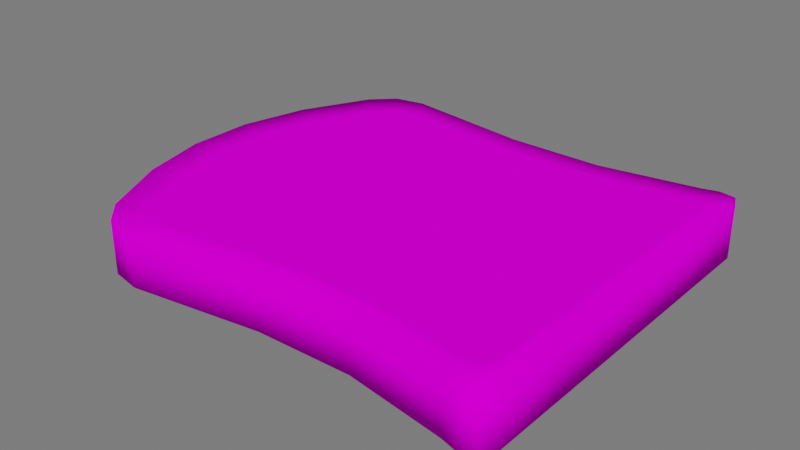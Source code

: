 # Source: Pao_cortado.blend  (saved by Blender 3.4.6; exported with 4.5.12 LTS)
import bpy
from mathutils import Matrix  # noqa: F401  (used for matrix-valued properties, if any)

bpy.ops.wm.read_factory_settings(use_empty=True)
scene = bpy.context.scene
scene.name = 'Scene'

# ---- collections
col_collection = bpy.data.collections.new('Collection'); scene.collection.children.link(col_collection)

# ---- images (referenced by path relative to the original .blend; pixels are not part of the script)
import os
ASSET_DIR = os.environ.get("B2B_ASSET_DIR", "")  # directory of the original .blend (textures are referenced by path, not embedded)
HERE = os.path.dirname(os.path.abspath(__file__))  # packed textures are extracted next to this script under _unpacked/

def load_image(name, relpath, width, height, colorspace="sRGB"):
    """Load a texture the original file referenced (path relative to the .blend, or extracted next to this script)."""
    p = next((c for c in (os.path.join(HERE, relpath), os.path.join(ASSET_DIR, relpath)) if relpath and os.path.exists(c)), "")
    if p:
        img = bpy.data.images.load(p, check_existing=True)
        img.name = name
    else:  # same state as the original file: an image datablock whose file is absent (Cycles renders it pink)
        img = bpy.data.images.new(name, width, height)
        img.source = "FILE"
        img.filepath = "//" + (relpath or name)
    img.colorspace_settings.name = colorspace
    return img
img_atlas_texturas_png = load_image('Atlas_texturas.png', 'Atlas_texturas.png', 1024, 1024, 'sRGB')

# ---- materials (node trees are filled in below, after node groups)
mat_atlas = bpy.data.materials.new('Atlas')
mat_atlas.use_transparent_shadow = False

# ---- material node trees
mat_atlas.use_nodes = True; mat_atlas.node_tree.nodes.clear()
_N = mat_atlas.node_tree.nodes; _L = mat_atlas.node_tree.links
n0 = _N.new('ShaderNodeOutputMaterial'); n0.name = 'Material Output'; n0.location = (300, 300)
n1 = _N.new('ShaderNodeBsdfPrincipled'); n1.name = 'Principled BSDF'; n1.location = (10, 300)
n1.distribution = 'GGX'
n1.subsurface_method = 'RANDOM_WALK_SKIN'
n1.inputs[3].default_value = 1.45
n1.inputs[13].default_value = 0.0
n1.inputs[27].default_value = (0.0, 0.0, 0.0, 1.0)
n1.inputs[28].default_value = 1.0
n2 = _N.new('ShaderNodeTexImage'); n2.name = 'Image Texture'; n2.location = (-449, 225)
n2.image = img_atlas_texturas_png
_L.new(n1.outputs[0], n0.inputs[0])
_L.new(n2.outputs[0], n1.inputs[0])
n0.is_active_output = True

# ---- world
world_world = bpy.data.worlds.new('World'); scene.world = world_world
world_world.use_nodes = True; world_world.node_tree.nodes.clear()
_N = world_world.node_tree.nodes; _L = world_world.node_tree.links
n0 = _N.new('ShaderNodeOutputWorld'); n0.name = 'World Output'; n0.location = (300, 300)
n1 = _N.new('ShaderNodeBackground'); n1.name = 'Background'; n1.location = (10, 300)
n1.inputs[0].default_value = (0.05088, 0.05088, 0.05088, 1.0)
n1.inputs[1].default_value = 3.4
_L.new(n1.outputs[0], n0.inputs[0])
n0.is_active_output = True
world_world.color = (0.05088, 0.05088, 0.05088)
world_world.use_sun_shadow = False
world_world.sun_shadow_jitter_overblur = 0.0

# ---- meshes
me_plane_013 = bpy.data.meshes.new('Plane.013')
me_plane_013.from_pydata([(-0.9467, -0.807, 0.0), (-0.8773, 0.1626, 0.0), (-0.8691, -0.3157, 0.0), (0.8773, 0.1626, 0.0), (0.9467, -0.807, 0.0), (0.8691, -0.3157, 0.0), (0.9467, -0.807, 0.2606), (0.8773, 0.1626, 0.2606), (0.8691, -0.3157, 0.2606), (-0.9467, -0.807, 0.2606), (-0.8691, -0.3157, 0.2606), (-0.8773, 0.1626, 0.2606), (-0.1647, -1.0, 0.0), (-0.5004, -1.0, 0.0), (0.5004, -1.0, 0.0), (0.1647, -1.0, 0.0), (0.1648, 1.328, 0.0), (0.5, 1.246, 0.0), (-0.5, 1.246, 0.0), (-0.1648, 1.328, 0.0), (-0.5004, -1.0, 0.2606), (-0.1647, -1.0, 0.2606), (-0.1648, 1.328, 0.2606), (-0.5, 1.246, 0.2606), (0.5, 1.246, 0.2606), (0.1648, 1.328, 0.2606), (0.1647, -1.0, 0.2606), (0.5004, -1.0, 0.2606), (-0.9735, 0.8192, 0.0), (-0.836, 1.081, 0.0), (-0.9442, 0.9707, 0.0), (0.836, 1.081, 0.0), (0.9735, 0.8192, 0.0), (0.9442, 0.9707, 0.0), (0.9735, 0.8192, 0.2606), (0.836, 1.081, 0.2606), (0.9442, 0.9707, 0.2606), (-0.836, 1.081, 0.2606), (-0.9735, 0.8192, 0.2606), (-0.9442, 0.9707, 0.2606), (-0.8789, -1.0, 0.0), (-0.9678, -0.8832, 0.0), (-0.9551, -0.9658, 0.0), (0.9678, -0.8832, 0.0), (0.8789, -1.0, 0.0), (0.9551, -0.9658, 0.0), (0.8789, -1.0, 0.2606), (0.9678, -0.8832, 0.2606), (0.9551, -0.9658, 0.2606), (-0.9678, -0.8832, 0.2606), (-0.8789, -1.0, 0.2606), (-0.9551, -0.9658, 0.2606), (-0.4202, -0.891, 0.2606), (-0.1383, -0.891, 0.2606), (0.7298, -0.289, 0.2606), (0.7367, 0.1319, 0.2606), (-0.7367, 0.1319, 0.0), (-0.7298, -0.289, 0.0), (-0.795, -0.7213, 0.0), (0.7298, -0.289, 0.0), (0.7367, 0.1319, 0.0), (-0.7298, -0.289, 0.2606), (-0.795, -0.7213, 0.2606), (-0.7367, 0.1319, 0.2606), (0.795, -0.7213, 0.0), (0.795, -0.7213, 0.2606), (-0.4202, -0.891, 0.0), (-0.1383, -0.891, 0.0), (-0.1384, 1.157, 0.0), (-0.4199, 1.085, 0.0), (0.4199, 1.085, 0.0), (0.1384, 1.157, 0.0), (0.1383, -0.891, 0.0), (0.4202, -0.891, 0.0), (-0.1384, 1.157, 0.2606), (-0.4199, 1.085, 0.2606), (0.4199, 1.085, 0.2606), (0.1384, 1.157, 0.2606), (0.1383, -0.891, 0.2606), (0.4202, -0.891, 0.2606), (-0.7929, 0.8429, 0.0), (-0.8175, 0.7097, 0.0), (-0.8175, 0.7097, 0.2606), (-0.7929, 0.8429, 0.2606), (-0.702, 0.9397, 0.0), (-0.702, 0.9397, 0.2606), (0.7929, 0.8429, 0.2606), (0.8175, 0.7097, 0.2606), (0.8175, 0.7097, 0.0), (0.7929, 0.8429, 0.0), (0.702, 0.9397, 0.2606), (0.702, 0.9397, 0.0), (-0.802, -0.8609, 0.0), (-0.738, -0.891, 0.0), (-0.738, -0.891, 0.2606), (-0.802, -0.8609, 0.2606), (-0.8127, -0.7883, 0.0), (-0.8127, -0.7883, 0.2606), (0.802, -0.8609, 0.0), (0.8127, -0.7883, 0.0), (0.8127, -0.7883, 0.2606), (0.802, -0.8609, 0.2606), (0.738, -0.891, 0.0), (0.738, -0.891, 0.2606)], [], [(31, 17, 24, 35), (34, 36, 86, 87), (14, 44, 46, 27), (45, 44, 102, 98), (18, 29, 37, 23), (15, 12, 67, 72), (37, 39, 83, 85), (48, 47, 100, 101), (30, 29, 84, 80), (14, 15, 72, 73), (43, 45, 98, 99), (21, 26, 78, 53), (39, 38, 82, 83), (49, 51, 95, 97), (6, 8, 54, 65), (28, 30, 80, 81), (42, 41, 96, 92), (5, 4, 64, 59), (16, 17, 70, 71), (26, 27, 79, 78), (40, 13, 20, 50), (11, 10, 61, 63), (51, 50, 94, 95), (10, 9, 62, 61), (18, 19, 68, 69), (3, 5, 59, 60), (40, 42, 92, 93), (0, 2, 57, 58), (24, 25, 77, 76), (35, 24, 76, 90), (2, 1, 56, 57), (17, 31, 91, 70), (12, 13, 66, 67), (22, 23, 75, 74), (7, 34, 87, 55), (32, 3, 60, 88), (23, 37, 85, 75), (27, 46, 103, 79), (29, 18, 69, 84), (2, 0, 9, 10), (3, 32, 34, 7), (44, 14, 73, 102), (38, 11, 63, 82), (5, 3, 7, 8), (15, 14, 27, 26), (19, 18, 23, 22), (47, 6, 65, 100), (43, 4, 6, 47), (8, 7, 55, 54), (4, 5, 8, 6), (1, 2, 10, 11), (17, 16, 25, 24), (16, 19, 22, 25), (12, 15, 26, 21), (1, 28, 81, 56), (13, 12, 21, 20), (28, 38, 39, 30), (30, 39, 37, 29), (34, 32, 33, 36), (36, 33, 31, 35), (28, 1, 11, 38), (40, 50, 51, 42), (42, 51, 49, 41), (43, 47, 48, 45), (45, 48, 46, 44), (0, 41, 49, 9), (75, 85, 83, 82, 63, 61, 62, 97, 95, 94, 52, 53, 78, 79, 103, 101, 100, 65, 54, 55, 87, 86, 90, 76, 77, 74), (25, 22, 74, 77), (46, 48, 101, 103), (33, 32, 88, 89), (41, 0, 58, 96), (9, 49, 97, 62), (20, 21, 53, 52), (36, 35, 90, 86), (19, 16, 71, 68), (13, 40, 93, 66), (31, 33, 89, 91), (50, 20, 52, 94), (4, 43, 99, 64), (68, 71, 70, 91, 89, 88, 60, 59, 64, 99, 98, 102, 73, 72, 67, 66, 93, 92, 96, 58, 57, 56, 81, 80, 84, 69)])
me_plane_013.polygons.foreach_set('use_smooth', [True] * 80)
_uv = me_plane_013.uv_layers.new(name='UVMap')
_uv.uv.foreach_set('vector', [0.1877, 0.7275, 0.1883, 0.732, 0.1646, 0.7322, 0.1651, 0.7277, 0.165, 0.7241, 0.1653, 0.7259, 0.1626, 0.7254, 0.1625, 0.7231, 0.1897, 0.6939, 0.1869, 0.6986, 0.1655, 0.6985, 0.1627, 0.6935, 0.1866, 0.6996, 0.1869, 0.6986, 0.1895, 0.6983, 0.1891, 0.6995, 0.1882, 0.7445, 0.1877, 0.7489, 0.1652, 0.7491, 0.1646, 0.7446, 0.1907, 0.6891, 0.191, 0.6842, 0.1926, 0.6847, 0.1924, 0.6889, 0.1652, 0.7491, 0.1654, 0.7509, 0.1628, 0.7514, 0.1626, 0.7493, 0.1657, 0.6994, 0.1655, 0.7003, 0.163, 0.7007, 0.1632, 0.6994, 0.1875, 0.7508, 0.1877, 0.7489, 0.1904, 0.7491, 0.1902, 0.7512, 0.1897, 0.6939, 0.1907, 0.6891, 0.1924, 0.6889, 0.1916, 0.6933, 0.1868, 0.7004, 0.1866, 0.6996, 0.1891, 0.6995, 0.1894, 0.7009, 0.1617, 0.6836, 0.1618, 0.6885, 0.1601, 0.6882, 0.16, 0.684, 0.1654, 0.7509, 0.1651, 0.7527, 0.1627, 0.7536, 0.1628, 0.7514, 0.1627, 0.7765, 0.1625, 0.7777, 0.1604, 0.776, 0.1606, 0.7748, 0.165, 0.7012, 0.1627, 0.7079, 0.1606, 0.7082, 0.1624, 0.7017, 0.1879, 0.7525, 0.1875, 0.7508, 0.1902, 0.7512, 0.1904, 0.7535, 0.1904, 0.7779, 0.1902, 0.7768, 0.1922, 0.7753, 0.1925, 0.7763, 0.1898, 0.7083, 0.1873, 0.7013, 0.19, 0.7018, 0.1919, 0.7086, 0.1884, 0.7363, 0.1883, 0.732, 0.1907, 0.7321, 0.1907, 0.7364, 0.1618, 0.6885, 0.1627, 0.6935, 0.1607, 0.6928, 0.1601, 0.6882, 0.1906, 0.6735, 0.1909, 0.6792, 0.1619, 0.6786, 0.1624, 0.6733, 0.1627, 0.7614, 0.1622, 0.7681, 0.1603, 0.7676, 0.1607, 0.7617, 0.1623, 0.6721, 0.1624, 0.6733, 0.1606, 0.675, 0.1603, 0.6739, 0.1622, 0.7681, 0.1626, 0.7754, 0.1605, 0.7738, 0.1603, 0.7676, 0.1882, 0.7445, 0.1884, 0.7403, 0.1906, 0.7403, 0.1907, 0.7444, 0.19, 0.7151, 0.1898, 0.7083, 0.1919, 0.7086, 0.192, 0.7147, 0.1906, 0.6735, 0.1907, 0.6723, 0.1927, 0.6743, 0.1924, 0.6754, 0.1904, 0.7757, 0.1908, 0.7687, 0.1927, 0.7681, 0.1924, 0.7743, 0.1646, 0.7322, 0.1645, 0.7364, 0.1622, 0.7365, 0.1621, 0.7323, 0.1651, 0.7277, 0.1646, 0.7322, 0.1621, 0.7323, 0.1624, 0.7275, 0.1908, 0.7687, 0.1903, 0.7618, 0.1924, 0.7621, 0.1927, 0.7681, 0.1883, 0.732, 0.1877, 0.7275, 0.1904, 0.7273, 0.1907, 0.7321, 0.191, 0.6842, 0.1909, 0.6792, 0.1926, 0.6804, 0.1926, 0.6847, 0.1645, 0.7405, 0.1646, 0.7446, 0.1622, 0.7445, 0.1623, 0.7404, 0.1626, 0.7148, 0.165, 0.7241, 0.1625, 0.7231, 0.1606, 0.7144, 0.1878, 0.7239, 0.19, 0.7151, 0.192, 0.7147, 0.1902, 0.723, 0.1646, 0.7446, 0.1652, 0.7491, 0.1626, 0.7493, 0.1622, 0.7445, 0.1627, 0.6935, 0.1655, 0.6985, 0.1628, 0.6981, 0.1607, 0.6928, 0.1877, 0.7489, 0.1882, 0.7445, 0.1907, 0.7444, 0.1904, 0.7491, 0.1908, 0.7687, 0.1904, 0.7757, 0.1626, 0.7754, 0.1622, 0.7681, 0.19, 0.7151, 0.1878, 0.7239, 0.165, 0.7241, 0.1626, 0.7148, 0.1869, 0.6986, 0.1897, 0.6939, 0.1916, 0.6933, 0.1895, 0.6983, 0.1651, 0.7527, 0.1627, 0.7614, 0.1607, 0.7617, 0.1627, 0.7536, 0.1898, 0.7083, 0.19, 0.7151, 0.1626, 0.7148, 0.1627, 0.7079, 0.1907, 0.6891, 0.1897, 0.6939, 0.1627, 0.6935, 0.1618, 0.6885, 0.1884, 0.7403, 0.1882, 0.7445, 0.1646, 0.7446, 0.1645, 0.7405, 0.1655, 0.7003, 0.165, 0.7012, 0.1624, 0.7017, 0.163, 0.7007, 0.1868, 0.7004, 0.1873, 0.7013, 0.165, 0.7012, 0.1655, 0.7003, 0.1627, 0.7079, 0.1626, 0.7148, 0.1606, 0.7144, 0.1606, 0.7082, 0.1873, 0.7013, 0.1898, 0.7083, 0.1627, 0.7079, 0.165, 0.7012, 0.1903, 0.7618, 0.1908, 0.7687, 0.1622, 0.7681, 0.1627, 0.7614, 0.1883, 0.732, 0.1884, 0.7363, 0.1645, 0.7364, 0.1646, 0.7322, 0.1884, 0.7363, 0.1884, 0.7403, 0.1645, 0.7405, 0.1645, 0.7364, 0.191, 0.6842, 0.1907, 0.6891, 0.1618, 0.6885, 0.1617, 0.6836, 0.1903, 0.7618, 0.1879, 0.7525, 0.1904, 0.7535, 0.1924, 0.7621, 0.1909, 0.6792, 0.191, 0.6842, 0.1617, 0.6836, 0.1619, 0.6786, 0.1879, 0.7525, 0.1651, 0.7527, 0.1654, 0.7509, 0.1875, 0.7508, 0.1875, 0.7508, 0.1654, 0.7509, 0.1652, 0.7491, 0.1877, 0.7489, 0.165, 0.7241, 0.1878, 0.7239, 0.1875, 0.7258, 0.1653, 0.7259, 0.1653, 0.7259, 0.1875, 0.7258, 0.1877, 0.7275, 0.1651, 0.7277, 0.1879, 0.7525, 0.1903, 0.7618, 0.1627, 0.7614, 0.1651, 0.7527, 0.1906, 0.6735, 0.1624, 0.6733, 0.1623, 0.6721, 0.1907, 0.6723, 0.1904, 0.7779, 0.1625, 0.7777, 0.1627, 0.7765, 0.1902, 0.7768, 0.1868, 0.7004, 0.1655, 0.7003, 0.1657, 0.6994, 0.1866, 0.6996, 0.1866, 0.6996, 0.1657, 0.6994, 0.1655, 0.6985, 0.1869, 0.6986, 0.1904, 0.7757, 0.1902, 0.7768, 0.1627, 0.7765, 0.1626, 0.7754, 0.03194, 0.7783, 0.01628, 0.7703, 0.01123, 0.7649, 0.009869, 0.7575, 0.01436, 0.7254, 0.01473, 0.702, 0.01112, 0.678, 0.01014, 0.6743, 0.01073, 0.6703, 0.01428, 0.6686, 0.03192, 0.6686, 0.04757, 0.6686, 0.06293, 0.6686, 0.07858, 0.6686, 0.09622, 0.6686, 0.09978, 0.6703, 0.1004, 0.6743, 0.09939, 0.678, 0.09577, 0.702, 0.09615, 0.7254, 0.1006, 0.7575, 0.09927, 0.7649, 0.09422, 0.7703, 0.07856, 0.7783, 0.06293, 0.7823, 0.04757, 0.7823, 0.1645, 0.7364, 0.1645, 0.7405, 0.1623, 0.7404, 0.1622, 0.7365, 0.1655, 0.6985, 0.1657, 0.6994, 0.1632, 0.6994, 0.1628, 0.6981, 0.1875, 0.7258, 0.1878, 0.7239, 0.1902, 0.723, 0.1901, 0.7252, 0.1902, 0.7768, 0.1904, 0.7757, 0.1924, 0.7743, 0.1922, 0.7753, 0.1626, 0.7754, 0.1627, 0.7765, 0.1606, 0.7748, 0.1605, 0.7738, 0.1619, 0.6786, 0.1617, 0.6836, 0.16, 0.684, 0.1602, 0.6797, 0.1653, 0.7259, 0.1651, 0.7277, 0.1624, 0.7275, 0.1626, 0.7254, 0.1884, 0.7403, 0.1884, 0.7363, 0.1907, 0.7364, 0.1906, 0.7403, 0.1909, 0.6792, 0.1906, 0.6735, 0.1924, 0.6754, 0.1926, 0.6804, 0.1877, 0.7275, 0.1875, 0.7258, 0.1901, 0.7252, 0.1904, 0.7273, 0.1624, 0.6733, 0.1619, 0.6786, 0.1602, 0.6797, 0.1606, 0.675, 0.1873, 0.7013, 0.1868, 0.7004, 0.1894, 0.7009, 0.19, 0.7018, 0.04757, 0.7823, 0.06293, 0.7823, 0.07856, 0.7783, 0.09422, 0.7703, 0.09927, 0.7649, 0.1006, 0.7575, 0.09615, 0.7254, 0.09577, 0.702, 0.09939, 0.678, 0.1004, 0.6743, 0.09978, 0.6703, 0.09622, 0.6686, 0.07858, 0.6686, 0.06293, 0.6686, 0.04757, 0.6686, 0.03192, 0.6686, 0.01428, 0.6686, 0.01073, 0.6703, 0.01014, 0.6743, 0.01112, 0.678, 0.01473, 0.702, 0.01436, 0.7254, 0.009869, 0.7575, 0.01123, 0.7649, 0.01628, 0.7703, 0.03194, 0.7783])
me_plane_013.materials.append(mat_atlas)
me_plane_013.update()

# ---- objects
ob_plane_034 = bpy.data.objects.new('Plane.034', me_plane_013)

# ---- transforms, parenting, visibility, modifiers, constraints
ob_plane_034.location = (0.1707, 0.005508, 0.004413)
ob_plane_034.rotation_euler = (0.0, -0.0, 1.571)
ob_plane_034.scale = (1.101, 1.101, 1.101)

# ---- collection membership
col_collection.objects.link(ob_plane_034)

# ---- scene / render settings (as saved in the file)
scene.frame_start = 1; scene.frame_end = 34; scene.frame_set(21)
scene.render.engine = 'BLENDER_EEVEE_NEXT'
scene.cycles.sampling_pattern = 'TABULATED_SOBOL'
scene.cycles.use_light_tree = False
scene.view_settings.view_transform = 'Filmic'
bpy.context.view_layer.update()

# ---- added for rendering (the .blend has no active camera and no usable light): camera, sun
cam_auto = bpy.data.cameras.new('AutoCamera')
cam_auto.lens = 50.0
cam_auto.sensor_width = 36.0
cam_auto.clip_end = 1000.0
ob_auto_camera = bpy.data.objects.new('AutoCamera', cam_auto)
scene.collection.objects.link(ob_auto_camera)
ob_auto_camera.location = (3.0924, -3.71705, 2.62953)
ob_auto_camera.rotation_euler = (1.09748, -7.21219e-08, 0.694738)
scene.camera = ob_auto_camera
light_auto_sun = bpy.data.lights.new('AutoSun', 'SUN')
light_auto_sun.energy = 3.0
light_auto_sun.angle = 0.0523599
ob_auto_sun = bpy.data.objects.new('AutoSun', light_auto_sun)
scene.collection.objects.link(ob_auto_sun)
ob_auto_sun.rotation_euler = (0.872665, 0.174533, 0.523599)
bpy.context.view_layer.update()
